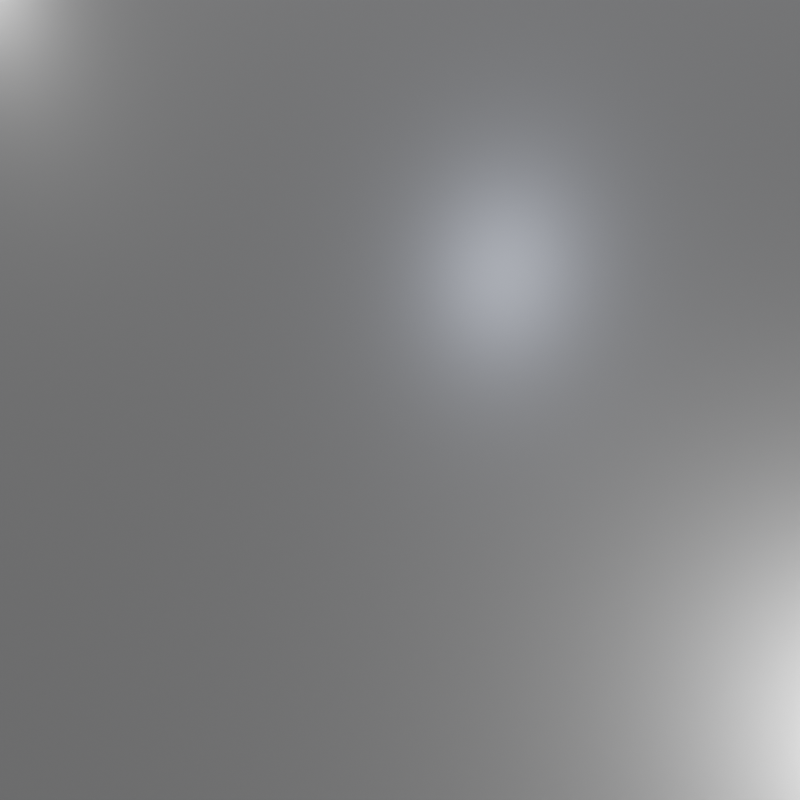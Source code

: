 # Source: render_scene.blend  (saved by Blender 2.80.75; exported with 4.5.12 LTS)
import bpy
from mathutils import Matrix  # noqa: F401  (used for matrix-valued properties, if any)

bpy.ops.wm.read_factory_settings(use_empty=True)
scene = bpy.context.scene
scene.name = 'Scene'

# ---- materials (node trees are filled in below, after node groups)
mat_ground = bpy.data.materials.new('GROUND')
mat_ground.displacement_method = 'DISPLACEMENT'
mat_ground.use_transparent_shadow = False
mat_ground.roughness = 0.25
mat_add = bpy.data.materials.new('ADD')
mat_add.alpha_threshold = 0.0
mat_add.use_transparent_shadow = False
mat_add.pass_index = 1
mat_add.diffuse_color = (0.0, 0.8, 0.006317, 1.0)
mat_add.roughness = 0.5
mat_sub = bpy.data.materials.new('SUB')
mat_sub.alpha_threshold = 0.0
mat_sub.use_transparent_shadow = False
mat_sub.pass_index = 2
mat_sub.diffuse_color = (0.8, 0.001932, 0.0, 1.0)
mat_sub.roughness = 0.5
mat_object = bpy.data.materials.new('OBJECT')
mat_object.alpha_threshold = 0.0
mat_object.use_transparent_shadow = False
mat_object.pass_index = 3
mat_object.diffuse_color = (0.2266, 0.2266, 0.2266, 1.0)
mat_object.roughness = 0.5

# ---- node groups
ng_auto_smooth = bpy.data.node_groups.new('Auto Smooth', 'GeometryNodeTree')
_s = ng_auto_smooth.interface.new_socket(name='Geometry', in_out='OUTPUT', socket_type='NodeSocketGeometry')
_s = ng_auto_smooth.interface.new_socket(name='Geometry', in_out='INPUT', socket_type='NodeSocketGeometry')
_s = ng_auto_smooth.interface.new_socket(name='Angle', in_out='INPUT', socket_type='NodeSocketFloat')
_s.subtype = 'ANGLE'
_s.min_value = 0.0
_s.max_value = 3.142
ng_auto_smooth.is_modifier = True
_N = ng_auto_smooth.nodes; _L = ng_auto_smooth.links
n0 = _N.new('NodeGroupOutput'); n0.name = 'Group Output'; n0.location = (480, -100)
n1 = _N.new('NodeGroupInput'); n1.name = 'Group Input'; n1.location = (-420, -300)
n2 = _N.new('NodeGroupInput'); n2.name = 'Group Input.001'; n2.location = (-60, -100)
n3 = _N.new('GeometryNodeSetShadeSmooth'); n3.name = 'Set Shade Smooth'; n3.location = (120, -100)
n3.domain = 'EDGE'
n4 = _N.new('GeometryNodeSetShadeSmooth'); n4.name = 'Set Shade Smooth.001'; n4.location = (300, -100)
n5 = _N.new('GeometryNodeInputMeshEdgeAngle'); n5.name = 'Edge Angle'; n5.location = (-420, -220)
n6 = _N.new('GeometryNodeInputEdgeSmooth'); n6.name = 'Is Edge Smooth'; n6.location = (-60, -160)
n7 = _N.new('GeometryNodeInputShadeSmooth'); n7.name = 'Is Face Smooth'; n7.location = (-240, -340)
n8 = _N.new('FunctionNodeBooleanMath'); n8.name = 'Boolean Math'; n8.location = (-60, -220)
n9 = _N.new('FunctionNodeCompare'); n9.name = 'Compare'; n9.location = (-240, -180)
n9.operation = 'LESS_EQUAL'
_L.new(n5.outputs[0], n9.inputs[0])
_L.new(n4.outputs[0], n0.inputs[0])
_L.new(n1.outputs[1], n9.inputs[1])
_L.new(n9.outputs[0], n8.inputs[0])
_L.new(n7.outputs[0], n8.inputs[1])
_L.new(n2.outputs[0], n3.inputs[0])
_L.new(n6.outputs[0], n3.inputs[1])
_L.new(n3.outputs[0], n4.inputs[0])
_L.new(n8.outputs[0], n3.inputs[2])
n0.is_active_output = True

# ---- material node trees
mat_ground.use_nodes = True; mat_ground.node_tree.nodes.clear()
_N = mat_ground.node_tree.nodes; _L = mat_ground.node_tree.links
n0 = _N.new('ShaderNodeOutputMaterial'); n0.name = 'Material Output'; n0.location = (300, 300)
n1 = _N.new('ShaderNodeBsdfPrincipled'); n1.name = 'Principled BSDF'; n1.location = (10, 300)
n1.distribution = 'GGX'
n1.subsurface_method = 'BURLEY'
n1.inputs[0].default_value = (0.1025, 0.1025, 0.1025, 1.0)
n1.inputs[2].default_value = 0.2773
n1.inputs[3].default_value = 1.45
n1.inputs[13].default_value = 0.6682
n1.inputs[27].default_value = (0.0, 0.0, 0.0, 1.0)
n1.inputs[28].default_value = 1.0
_L.new(n1.outputs[0], n0.inputs[0])
n0.is_active_output = True
mat_add.use_nodes = True; mat_add.node_tree.nodes.clear()
_N = mat_add.node_tree.nodes; _L = mat_add.node_tree.links
n0 = _N.new('ShaderNodeBevel'); n0.name = 'Bevel'; n0.location = (-249, 313)
n0.inputs[0].default_value = 0.015
n1 = _N.new('ShaderNodeBsdfPrincipled'); n1.name = 'Principled BSDF'; n1.location = (-19, 434)
n1.distribution = 'GGX'
n1.subsurface_method = 'BURLEY'
n1.inputs[0].default_value = (0.002828, 0.3931, 0.0005157, 1.0)
n1.inputs[2].default_value = 0.0974
n1.inputs[3].default_value = 1.55
n1.inputs[13].default_value = 0.3896
n1.inputs[19].default_value = 0.25
n1.inputs[27].default_value = (0.0, 0.0, 0.0, 1.0)
n1.inputs[28].default_value = 1.0
n2 = _N.new('ShaderNodeBevel'); n2.name = 'Bevel.001'; n2.location = (-307, 937)
n2.inputs[0].default_value = 0.015
n3 = _N.new('ShaderNodeOutputMaterial'); n3.name = 'Material Output'; n3.location = (336, 909)
n4 = _N.new('ShaderNodeBsdfPrincipled'); n4.name = 'Principled BSDF.001'; n4.location = (-37, 1059)
n4.distribution = 'GGX'
n4.subsurface_method = 'BURLEY'
n4.inputs[0].default_value = (0.1086, 0.1086, 0.1086, 1.0)
n4.inputs[2].default_value = 0.2519
n4.inputs[3].default_value = 1.45
n4.inputs[13].default_value = 0.4124
n4.inputs[19].default_value = 0.2078
n4.inputs[20].default_value = 0.02256
n4.inputs[27].default_value = (0.0, 0.0, 0.0, 1.0)
n4.inputs[28].default_value = 1.0
_L.new(n0.outputs[0], n1.inputs[5])
_L.new(n2.outputs[0], n4.inputs[5])
_L.new(n4.outputs[0], n3.inputs[0])
n3.is_active_output = True
mat_sub.use_nodes = True; mat_sub.node_tree.nodes.clear()
_N = mat_sub.node_tree.nodes; _L = mat_sub.node_tree.links
n0 = _N.new('ShaderNodeBevel'); n0.name = 'Bevel'; n0.location = (-465, 194)
n0.inputs[0].default_value = 0.015
n1 = _N.new('ShaderNodeBsdfPrincipled'); n1.name = 'Principled BSDF'; n1.location = (-89, 298)
n1.distribution = 'GGX'
n1.subsurface_method = 'BURLEY'
n1.inputs[0].default_value = (0.8, 0.001932, 0.0, 1.0)
n1.inputs[2].default_value = 0.5974
n1.inputs[3].default_value = 1.55
n1.inputs[13].default_value = 0.3896
n1.inputs[19].default_value = 0.25
n1.inputs[27].default_value = (0.0, 0.0, 0.0, 1.0)
n1.inputs[28].default_value = 1.0
n2 = _N.new('ShaderNodeBsdfPrincipled'); n2.name = 'Principled BSDF.001'; n2.location = (-84, 884)
n2.distribution = 'GGX'
n2.subsurface_method = 'BURLEY'
n2.inputs[0].default_value = (0.5926, 0.05393, 0.0, 1.0)
n2.inputs[2].default_value = 0.3757
n2.inputs[3].default_value = 1.45
n2.inputs[13].default_value = 0.4362
n2.inputs[19].default_value = 0.2078
n2.inputs[20].default_value = 0.02256
n2.inputs[27].default_value = (0.0, 0.0, 0.0, 1.0)
n2.inputs[28].default_value = 1.0
n3 = _N.new('ShaderNodeBevel'); n3.name = 'Bevel.001'; n3.location = (-353, 762)
n3.inputs[0].default_value = 0.015
n4 = _N.new('ShaderNodeOutputMaterial'); n4.name = 'Material Output'; n4.location = (291, 707)
_L.new(n0.outputs[0], n1.inputs[5])
_L.new(n3.outputs[0], n2.inputs[5])
_L.new(n2.outputs[0], n4.inputs[0])
n4.is_active_output = True
mat_object.use_nodes = True; mat_object.node_tree.nodes.clear()
_N = mat_object.node_tree.nodes; _L = mat_object.node_tree.links
n0 = _N.new('ShaderNodeOutputMaterial'); n0.name = 'Material Output'; n0.location = (300, 300)
n1 = _N.new('ShaderNodeBevel'); n1.name = 'Bevel'; n1.location = (-260, 178)
n1.inputs[0].default_value = 0.015
n2 = _N.new('ShaderNodeBsdfPrincipled'); n2.name = 'Principled BSDF'; n2.location = (10, 300)
n2.distribution = 'GGX'
n2.subsurface_method = 'BURLEY'
n2.inputs[0].default_value = (0.1323, 0.1323, 0.1323, 1.0)
n2.inputs[2].default_value = 0.5996
n2.inputs[3].default_value = 1.45
n2.inputs[13].default_value = 0.1648
n2.inputs[19].default_value = 0.2078
n2.inputs[20].default_value = 0.02256
n2.inputs[27].default_value = (0.0, 0.0, 0.0, 1.0)
n2.inputs[28].default_value = 1.0
_L.new(n1.outputs[0], n2.inputs[5])
_L.new(n2.outputs[0], n0.inputs[0])
n0.is_active_output = True

# ---- world
world_world = bpy.data.worlds.new('World'); scene.world = world_world
world_world.use_nodes = True; world_world.node_tree.nodes.clear()
_N = world_world.node_tree.nodes; _L = world_world.node_tree.links
n0 = _N.new('ShaderNodeOutputWorld'); n0.name = 'World Output'; n0.location = (300, 300)
n1 = _N.new('ShaderNodeBackground'); n1.name = 'Background'; n1.location = (10, 300)
n1.inputs[0].default_value = (0.07299, 0.07299, 0.07299, 1.0)
n1.inputs[1].default_value = 3.0
n2 = _N.new('ShaderNodeTexEnvironment'); n2.name = 'Environment Texture'; n2.location = (-280, 280)
_L.new(n1.outputs[0], n0.inputs[0])
n0.is_active_output = True
world_world.color = (0.05088, 0.05088, 0.05088)
world_world.use_sun_shadow = False
world_world.sun_shadow_jitter_overblur = 0.0

# ---- cameras
cam_camera = bpy.data.cameras.new('Camera')
cam_camera.passepartout_alpha = 1.0
cam_camera.clip_end = 100.0
cam_camera.ortho_scale = 7.314
cam_camera.dof.focus_distance = 0.0

# ---- lights
light_point = bpy.data.lights.new('Point', 'POINT')
light_point.transmission_factor = 0.0
light_point.energy = 100.0
light_point.shadow_buffer_clip_start = 0.5
light_point.shadow_soft_size = 0.25
light_point.shadow_maximum_resolution = 0.002
light_point.use_absolute_resolution = True
light_point_001 = bpy.data.lights.new('Point.001', 'POINT')
light_point_001.color = (0.7428, 0.8211, 1.0)
light_point_001.transmission_factor = 0.0
light_point_001.energy = 100.0
light_point_001.shadow_buffer_clip_start = 0.5
light_point_001.shadow_soft_size = 0.25
light_point_001.shadow_maximum_resolution = 0.002
light_point_001.use_absolute_resolution = True
light_point_002 = bpy.data.lights.new('Point.002', 'POINT')
light_point_002.transmission_factor = 0.0
light_point_002.energy = 100.0
light_point_002.shadow_buffer_clip_start = 0.5
light_point_002.shadow_soft_size = 0.25
light_point_002.shadow_maximum_resolution = 0.002
light_point_002.use_absolute_resolution = True

# ---- meshes
me_cube_001 = bpy.data.meshes.new('Cube.001')
me_cube_001.from_pydata([(-60.0, -60.0, -2.0), (-60.0, -60.0, 0.0), (-60.0, 60.0, -2.0), (-60.0, 60.0, 0.0), (60.0, -60.0, -2.0), (60.0, -60.0, 0.0), (60.0, 60.0, -2.0), (60.0, 60.0, 0.0)], [], [(0, 1, 3, 2), (2, 3, 7, 6), (6, 7, 5, 4), (4, 5, 1, 0), (2, 6, 4, 0), (7, 3, 1, 5)])
me_cube_001.polygons.foreach_set('use_smooth', [True] * 6)
_k = set([(0, 1), (0, 2), (0, 4), (1, 3), (1, 5), (2, 3), (2, 6), (3, 7), (4, 5), (4, 6), (5, 7), (6, 7)])
me_cube_001.attributes.new('sharp_edge', 'BOOLEAN', 'EDGE').data.foreach_set('value', [ (min(e.vertices), max(e.vertices)) in _k for e in me_cube_001.edges])
_k = {(0, 2): 1.0, (0, 1): 1.0, (1, 3): 1.0, (2, 3): 1.0, (2, 6): 1.0, (3, 7): 1.0, (6, 7): 1.0, (4, 6): 1.0, (5, 7): 1.0, (4, 5): 1.0, (0, 4): 1.0, (1, 5): 1.0}
me_cube_001.attributes.new('crease_edge', 'FLOAT', 'EDGE').data.foreach_set('value', [_k.get((min(e.vertices), max(e.vertices)), 0.0) for e in me_cube_001.edges])
_uv = me_cube_001.uv_layers.new(name='UVMap')
_uv.uv.foreach_set('vector', [0.375, 0.0, 0.625, 0.0, 0.625, 0.25, 0.375, 0.25, 0.375, 0.25, 0.625, 0.25, 0.625, 0.5, 0.375, 0.5, 0.375, 0.5, 0.625, 0.5, 0.625, 0.75, 0.375, 0.75, 0.375, 0.75, 0.625, 0.75, 0.625, 1.0, 0.375, 1.0, 0.125, 0.5, 0.375, 0.5, 0.375, 0.75, 0.125, 0.75, 0.625, 0.5, 0.875, 0.5, 0.875, 0.75, 0.625, 0.75])
me_cube_001.materials.append(mat_ground)
me_cube_001.materials.append(mat_add)
me_cube_001.materials.append(mat_sub)
me_cube_001.materials.append(mat_object)
me_cube_001.use_remesh_preserve_volume = False
me_cube_001.use_remesh_preserve_attributes = False
me_cube_001.use_mirror_vertex_groups = False
me_cube_001.update()

# ---- objects
ob_camera = bpy.data.objects.new('Camera', cam_camera)
ob_floor = bpy.data.objects.new('Floor', me_cube_001)
ob_point = bpy.data.objects.new('Point', light_point)
ob_point_001 = bpy.data.objects.new('Point.001', light_point_001)
ob_point_002 = bpy.data.objects.new('Point.002', light_point_002)

# ---- transforms, parenting, visibility, modifiers, constraints
ob_camera.location = (1.717, -1.171, 2.953)
ob_camera.rotation_euler = (0.5347, 0.00826, 0.9749)
ob_camera.lock_rotations_4d = False
ob_camera.empty_display_type = 'ARROWS'
ob_camera.color = (0.0, 0.0, 0.0, 0.0)
ob_camera.display_type = 'WIRE'
ob_camera.lineart.crease_threshold = 0.0
ob_floor.location = (0.0, 0.0, 0.0)
ob_floor.scale = (0.2752, 0.3001, 5.161)
ob_floor.lineart.crease_threshold = 0.0
_m = ob_floor.modifiers.new('Auto Smooth', 'NODES')
_m.node_group = ng_auto_smooth
_gi = [s.identifier for s in ng_auto_smooth.interface.items_tree if s.item_type == 'SOCKET' and s.in_out == 'INPUT']
_m[_gi[1]] = 1.047  # Angle
_m = ob_floor.modifiers.new('Weighted Normal', 'WEIGHTED_NORMAL')
_m.keep_sharp = True
ob_point.location = (1.968, 0.3771, 0.1381)
ob_point.lineart.crease_threshold = 0.0
ob_point_001.location = (-3.329, 3.429, 6.063)
ob_point_001.lineart.crease_threshold = 0.0
ob_point_002.location = (-5.663, 0.0008035, 1.864)
ob_point_002.lineart.crease_threshold = 0.0

# ---- collection membership
scene.collection.objects.link(ob_camera)
scene.collection.objects.link(ob_floor)
scene.collection.objects.link(ob_point)
scene.collection.objects.link(ob_point_001)
scene.collection.objects.link(ob_point_002)

# ---- scene / render settings (as saved in the file)
scene.camera = ob_camera
scene.frame_start = 1; scene.frame_end = 250; scene.frame_set(2)
scene.render.engine = 'BLENDER_EEVEE_NEXT'
scene.render.image_settings.compression = 90
scene.render.resolution_x = 256
scene.render.resolution_y = 256
scene.render.motion_blur_shutter = 1.0
scene.cycles.use_denoising = False
scene.cycles.samples = 128
scene.cycles.sampling_pattern = 'TABULATED_SOBOL'
scene.cycles.use_adaptive_sampling = False
scene.cycles.use_light_tree = False
scene.eevee.gi_diffuse_bounces = 4
scene.eevee.gi_cubemap_resolution = '2048'
scene.eevee.taa_samples = 64
scene.eevee.taa_render_samples = 128
scene.eevee.use_gtao = True
scene.eevee.use_raytracing = True
scene.view_settings.look = 'Medium High Contrast'
scene.view_settings.view_transform = 'Filmic'
scene.view_settings.exposure = 2.0
scene.view_settings.gamma = 0.9
bpy.context.view_layer.update()
